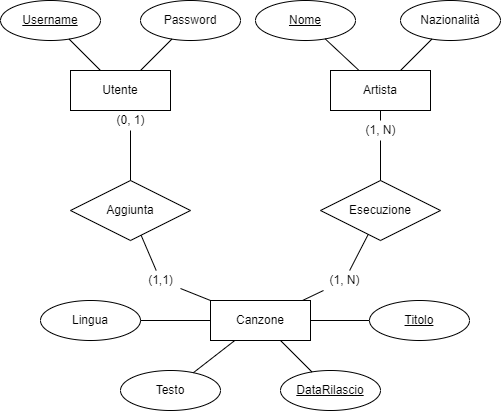

The diagram above was exported from draw.io. Its source (the exported page's mxGraphModel, read from the mxfile embedded in the PNG):
<mxGraphModel dx="1342" dy="732" grid="1" gridSize="10" guides="1" tooltips="1" connect="1" arrows="1" fold="1" page="1" pageScale="1" pageWidth="827" pageHeight="1169" math="0" shadow="0">
  <root>
    <mxCell id="0" />
    <mxCell id="1" parent="0" />
    <mxCell id="NGjL52JuKw-wuQ3znWPY-1" value="Esecuzione" style="shape=rhombus;perimeter=rhombusPerimeter;whiteSpace=wrap;html=1;align=center;" parent="1" vertex="1">
      <mxGeometry x="390" y="240" width="120" height="60" as="geometry" />
    </mxCell>
    <mxCell id="NGjL52JuKw-wuQ3znWPY-2" value="Utente" style="whiteSpace=wrap;html=1;align=center;" parent="1" vertex="1">
      <mxGeometry x="140" y="130" width="100" height="40" as="geometry" />
    </mxCell>
    <mxCell id="NGjL52JuKw-wuQ3znWPY-3" value="&lt;u&gt;Username&lt;/u&gt;" style="ellipse;whiteSpace=wrap;html=1;align=center;" parent="1" vertex="1">
      <mxGeometry x="70" y="60" width="100" height="40" as="geometry" />
    </mxCell>
    <mxCell id="NGjL52JuKw-wuQ3znWPY-6" value="" style="endArrow=none;html=1;rounded=0;" parent="1" source="NGjL52JuKw-wuQ3znWPY-2" target="NGjL52JuKw-wuQ3znWPY-3" edge="1">
      <mxGeometry relative="1" as="geometry">
        <mxPoint x="220" y="170" as="sourcePoint" />
        <mxPoint x="490" y="250" as="targetPoint" />
      </mxGeometry>
    </mxCell>
    <mxCell id="NGjL52JuKw-wuQ3znWPY-8" value="Password" style="ellipse;whiteSpace=wrap;html=1;align=center;" parent="1" vertex="1">
      <mxGeometry x="210" y="60" width="100" height="40" as="geometry" />
    </mxCell>
    <mxCell id="NGjL52JuKw-wuQ3znWPY-9" value="" style="endArrow=none;html=1;rounded=0;" parent="1" source="NGjL52JuKw-wuQ3znWPY-2" target="NGjL52JuKw-wuQ3znWPY-8" edge="1">
      <mxGeometry relative="1" as="geometry">
        <mxPoint x="326.66666666666674" y="100" as="sourcePoint" />
        <mxPoint x="660" y="230" as="targetPoint" />
      </mxGeometry>
    </mxCell>
    <mxCell id="NGjL52JuKw-wuQ3znWPY-10" value="Artista" style="whiteSpace=wrap;html=1;align=center;" parent="1" vertex="1">
      <mxGeometry x="400" y="130" width="100" height="40" as="geometry" />
    </mxCell>
    <mxCell id="NGjL52JuKw-wuQ3znWPY-11" value="Canzone" style="whiteSpace=wrap;html=1;align=center;" parent="1" vertex="1">
      <mxGeometry x="280" y="360" width="100" height="40" as="geometry" />
    </mxCell>
    <mxCell id="NGjL52JuKw-wuQ3znWPY-13" value="" style="endArrow=none;html=1;rounded=0;" parent="1" source="NGjL52JuKw-wuQ3znWPY-11" target="hm2EJ7ynbdTo6GWGzebj-3" edge="1">
      <mxGeometry relative="1" as="geometry">
        <mxPoint x="410" y="480" as="sourcePoint" />
        <mxPoint x="430" y="380" as="targetPoint" />
      </mxGeometry>
    </mxCell>
    <mxCell id="NGjL52JuKw-wuQ3znWPY-14" value="&lt;u&gt;DataRilascio&lt;/u&gt;" style="ellipse;whiteSpace=wrap;html=1;align=center;" parent="1" vertex="1">
      <mxGeometry x="350" y="430" width="100" height="40" as="geometry" />
    </mxCell>
    <mxCell id="NGjL52JuKw-wuQ3znWPY-15" value="" style="endArrow=none;html=1;rounded=0;" parent="1" source="NGjL52JuKw-wuQ3znWPY-11" target="NGjL52JuKw-wuQ3znWPY-14" edge="1">
      <mxGeometry relative="1" as="geometry">
        <mxPoint x="290" y="480" as="sourcePoint" />
        <mxPoint x="750" y="590" as="targetPoint" />
      </mxGeometry>
    </mxCell>
    <mxCell id="NGjL52JuKw-wuQ3znWPY-16" value="Testo" style="ellipse;whiteSpace=wrap;html=1;align=center;" parent="1" vertex="1">
      <mxGeometry x="190" y="430" width="100" height="40" as="geometry" />
    </mxCell>
    <mxCell id="NGjL52JuKw-wuQ3znWPY-17" value="" style="endArrow=none;html=1;rounded=0;" parent="1" source="NGjL52JuKw-wuQ3znWPY-11" target="NGjL52JuKw-wuQ3znWPY-16" edge="1">
      <mxGeometry relative="1" as="geometry">
        <mxPoint x="144" y="460" as="sourcePoint" />
        <mxPoint x="604" y="570" as="targetPoint" />
      </mxGeometry>
    </mxCell>
    <mxCell id="NGjL52JuKw-wuQ3znWPY-18" value="" style="endArrow=none;html=1;rounded=0;startArrow=none;" parent="1" source="NGjL52JuKw-wuQ3znWPY-20" target="NGjL52JuKw-wuQ3znWPY-1" edge="1">
      <mxGeometry relative="1" as="geometry">
        <mxPoint x="410" y="200" as="sourcePoint" />
        <mxPoint x="270" y="200" as="targetPoint" />
      </mxGeometry>
    </mxCell>
    <mxCell id="NGjL52JuKw-wuQ3znWPY-19" value="" style="endArrow=none;html=1;rounded=0;startArrow=none;" parent="1" source="NGjL52JuKw-wuQ3znWPY-21" target="NGjL52JuKw-wuQ3znWPY-1" edge="1">
      <mxGeometry relative="1" as="geometry">
        <mxPoint x="260" y="-60" as="sourcePoint" />
        <mxPoint x="120" y="-60" as="targetPoint" />
      </mxGeometry>
    </mxCell>
    <mxCell id="NGjL52JuKw-wuQ3znWPY-22" value="&lt;u&gt;Nome&lt;/u&gt;" style="ellipse;whiteSpace=wrap;html=1;align=center;" parent="1" vertex="1">
      <mxGeometry x="325" y="60" width="100" height="40" as="geometry" />
    </mxCell>
    <mxCell id="NGjL52JuKw-wuQ3znWPY-23" value="" style="endArrow=none;html=1;rounded=0;" parent="1" source="NGjL52JuKw-wuQ3znWPY-10" target="NGjL52JuKw-wuQ3znWPY-22" edge="1">
      <mxGeometry relative="1" as="geometry">
        <mxPoint x="461.81818181818176" y="170" as="sourcePoint" />
        <mxPoint x="754" y="200" as="targetPoint" />
      </mxGeometry>
    </mxCell>
    <mxCell id="NGjL52JuKw-wuQ3znWPY-24" value="Nazionalità" style="ellipse;whiteSpace=wrap;html=1;align=center;" parent="1" vertex="1">
      <mxGeometry x="469.9999999999999" y="60" width="100" height="40" as="geometry" />
    </mxCell>
    <mxCell id="NGjL52JuKw-wuQ3znWPY-25" value="" style="endArrow=none;html=1;rounded=0;" parent="1" source="NGjL52JuKw-wuQ3znWPY-10" target="NGjL52JuKw-wuQ3znWPY-24" edge="1">
      <mxGeometry relative="1" as="geometry">
        <mxPoint x="439.9973604614304" y="50" as="sourcePoint" />
        <mxPoint x="937.97" y="100" as="targetPoint" />
      </mxGeometry>
    </mxCell>
    <mxCell id="NGjL52JuKw-wuQ3znWPY-26" value="Lingua" style="ellipse;whiteSpace=wrap;html=1;align=center;" parent="1" vertex="1">
      <mxGeometry x="110" y="360" width="100" height="40" as="geometry" />
    </mxCell>
    <mxCell id="NGjL52JuKw-wuQ3znWPY-27" value="" style="endArrow=none;html=1;rounded=0;" parent="1" source="NGjL52JuKw-wuQ3znWPY-11" target="NGjL52JuKw-wuQ3znWPY-26" edge="1">
      <mxGeometry relative="1" as="geometry">
        <mxPoint x="160" y="320" as="sourcePoint" />
        <mxPoint x="404" y="440" as="targetPoint" />
      </mxGeometry>
    </mxCell>
    <mxCell id="NGjL52JuKw-wuQ3znWPY-28" value="Aggiunta" style="shape=rhombus;perimeter=rhombusPerimeter;whiteSpace=wrap;html=1;align=center;" parent="1" vertex="1">
      <mxGeometry x="140" y="240" width="120" height="60" as="geometry" />
    </mxCell>
    <mxCell id="NGjL52JuKw-wuQ3znWPY-29" value="" style="endArrow=none;html=1;rounded=0;startArrow=none;" parent="1" source="NGjL52JuKw-wuQ3znWPY-31" target="NGjL52JuKw-wuQ3znWPY-28" edge="1">
      <mxGeometry relative="1" as="geometry">
        <mxPoint x="450" y="170" as="sourcePoint" />
        <mxPoint x="450" y="250" as="targetPoint" />
      </mxGeometry>
    </mxCell>
    <mxCell id="NGjL52JuKw-wuQ3znWPY-30" value="" style="endArrow=none;html=1;rounded=0;startArrow=none;" parent="1" source="NGjL52JuKw-wuQ3znWPY-32" target="NGjL52JuKw-wuQ3znWPY-11" edge="1">
      <mxGeometry relative="1" as="geometry">
        <mxPoint x="76.9230769230769" y="170" as="sourcePoint" />
        <mxPoint x="152.16216216216208" y="258.91891891891896" as="targetPoint" />
      </mxGeometry>
    </mxCell>
    <mxCell id="NGjL52JuKw-wuQ3znWPY-32" value="(1,1)" style="text;html=1;align=center;verticalAlign=middle;resizable=0;points=[];autosize=1;strokeColor=none;fillColor=none;" parent="1" vertex="1">
      <mxGeometry x="210" y="330" width="40" height="20" as="geometry" />
    </mxCell>
    <mxCell id="NGjL52JuKw-wuQ3znWPY-33" value="" style="endArrow=none;html=1;rounded=0;" parent="1" source="NGjL52JuKw-wuQ3znWPY-28" target="NGjL52JuKw-wuQ3znWPY-32" edge="1">
      <mxGeometry relative="1" as="geometry">
        <mxPoint x="292.66666666666674" y="258.66666666666674" as="sourcePoint" />
        <mxPoint x="415.7142857142858" y="360" as="targetPoint" />
      </mxGeometry>
    </mxCell>
    <mxCell id="NGjL52JuKw-wuQ3znWPY-31" value="(0, 1)" style="text;html=1;align=center;verticalAlign=middle;resizable=0;points=[];autosize=1;strokeColor=none;fillColor=none;" parent="1" vertex="1">
      <mxGeometry x="180" y="170" width="40" height="20" as="geometry" />
    </mxCell>
    <mxCell id="NGjL52JuKw-wuQ3znWPY-34" value="" style="endArrow=none;html=1;rounded=0;" parent="1" source="NGjL52JuKw-wuQ3znWPY-2" target="NGjL52JuKw-wuQ3znWPY-31" edge="1">
      <mxGeometry relative="1" as="geometry">
        <mxPoint x="198" y="160" as="sourcePoint" />
        <mxPoint x="251.37931034482767" y="219.31034482758628" as="targetPoint" />
      </mxGeometry>
    </mxCell>
    <mxCell id="NGjL52JuKw-wuQ3znWPY-20" value="(1, N)" style="text;html=1;align=center;verticalAlign=middle;resizable=0;points=[];autosize=1;strokeColor=none;fillColor=none;" parent="1" vertex="1">
      <mxGeometry x="425" y="180" width="50" height="20" as="geometry" />
    </mxCell>
    <mxCell id="NGjL52JuKw-wuQ3znWPY-35" value="" style="endArrow=none;html=1;rounded=0;" parent="1" source="NGjL52JuKw-wuQ3znWPY-10" target="NGjL52JuKw-wuQ3znWPY-20" edge="1">
      <mxGeometry relative="1" as="geometry">
        <mxPoint x="448.33333333333326" y="170" as="sourcePoint" />
        <mxPoint x="442.4000000000001" y="241.20000000000005" as="targetPoint" />
      </mxGeometry>
    </mxCell>
    <mxCell id="NGjL52JuKw-wuQ3znWPY-21" value="(1, N)" style="text;html=1;align=center;verticalAlign=middle;resizable=0;points=[];autosize=1;strokeColor=none;fillColor=none;" parent="1" vertex="1">
      <mxGeometry x="389" y="330" width="50" height="20" as="geometry" />
    </mxCell>
    <mxCell id="NGjL52JuKw-wuQ3znWPY-36" value="" style="endArrow=none;html=1;rounded=0;" parent="1" source="NGjL52JuKw-wuQ3znWPY-11" target="NGjL52JuKw-wuQ3znWPY-21" edge="1">
      <mxGeometry relative="1" as="geometry">
        <mxPoint x="440" y="360" as="sourcePoint" />
        <mxPoint x="440" y="300" as="targetPoint" />
      </mxGeometry>
    </mxCell>
    <mxCell id="hm2EJ7ynbdTo6GWGzebj-3" value="Titolo" style="ellipse;whiteSpace=wrap;html=1;align=center;fontStyle=4;" vertex="1" parent="1">
      <mxGeometry x="439" y="360" width="100" height="40" as="geometry" />
    </mxCell>
  </root>
</mxGraphModel>